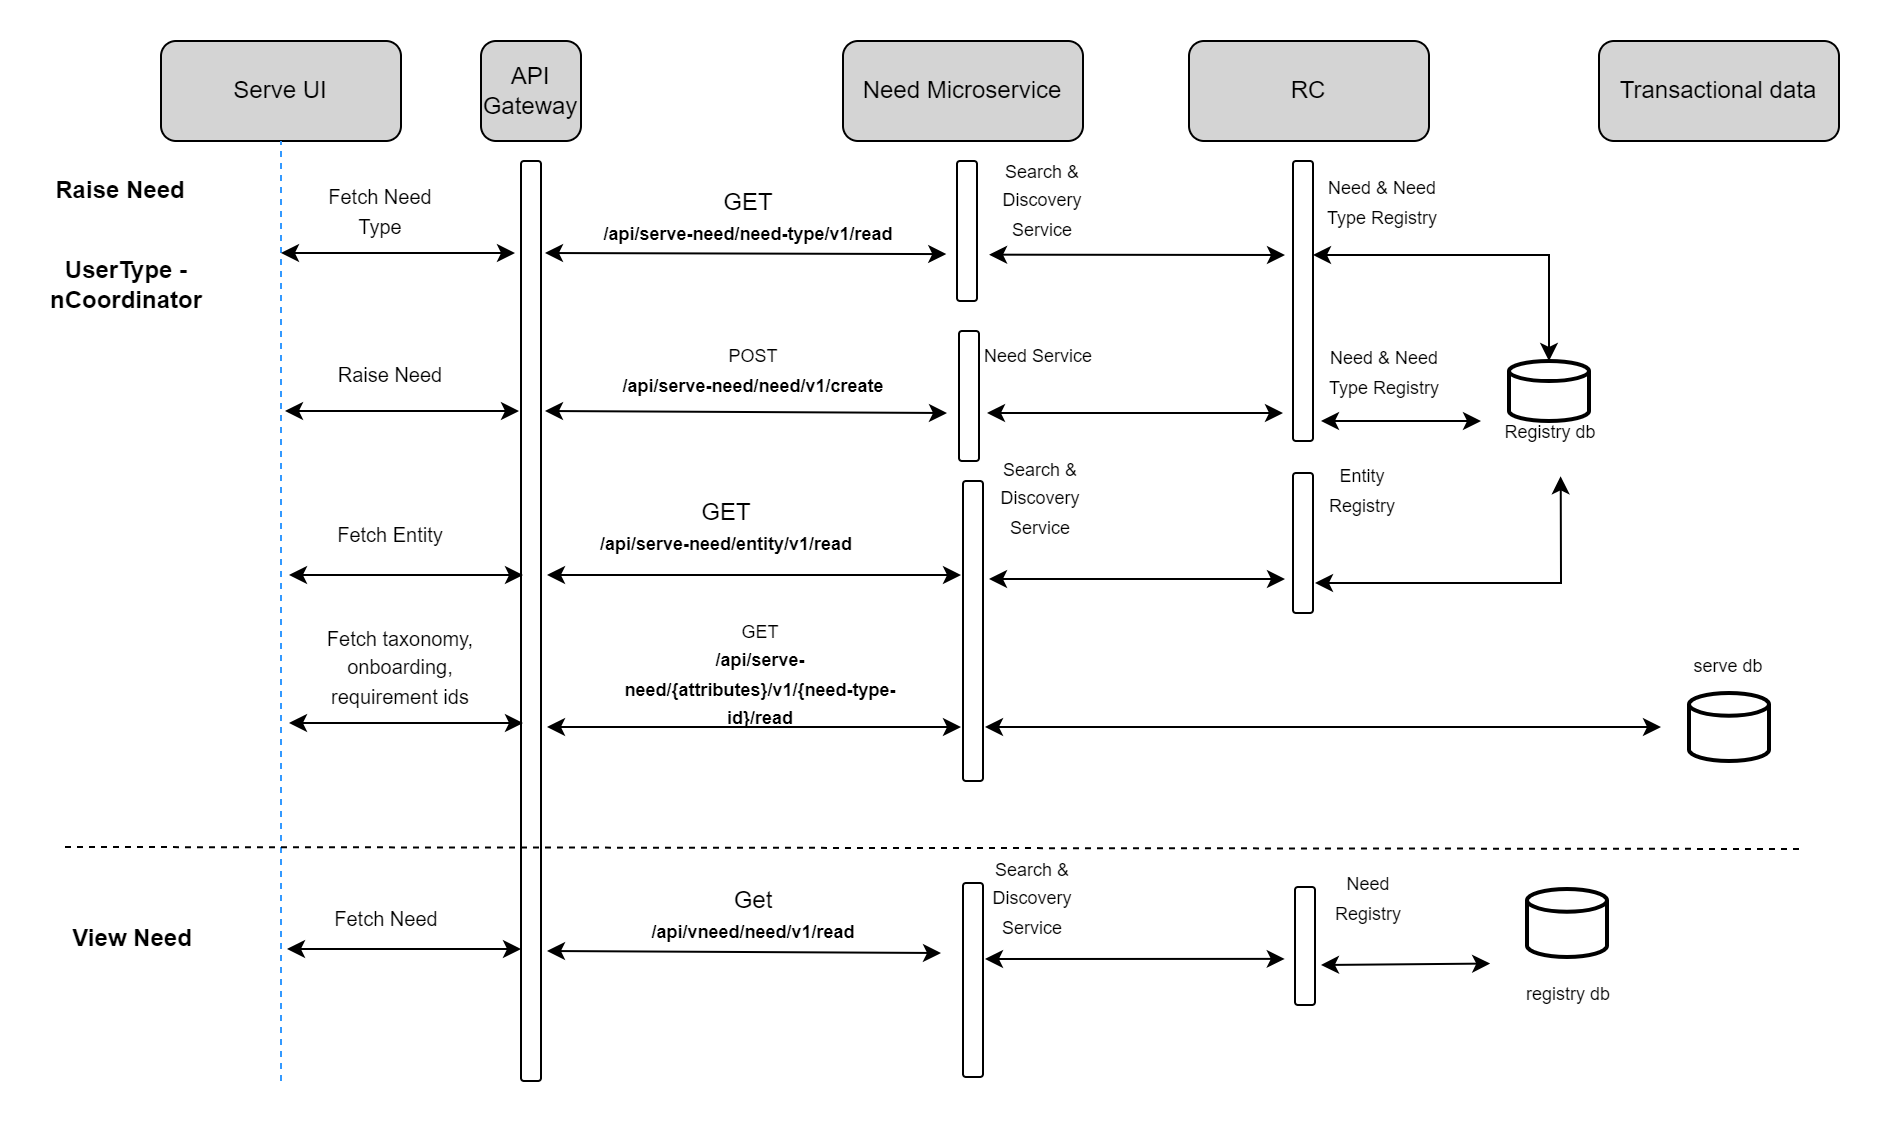

The diagram above was exported from draw.io. Its source (the exported page's mxGraphModel, read from the mxfile embedded in the PNG):
<mxGraphModel dx="983" dy="384" grid="1" gridSize="10" guides="1" tooltips="1" connect="1" arrows="1" fold="1" page="1" pageScale="1" pageWidth="827" pageHeight="1169" math="0" shadow="0">
  <root>
    <mxCell id="0" />
    <mxCell id="1" parent="0" />
    <mxCell id="IIvIH5pvJwppM5uGBa18-9" value="Serve UI" style="rounded=1;whiteSpace=wrap;html=1;fillColor=#D4D4D4;" parent="1" vertex="1">
      <mxGeometry x="70" y="30" width="120" height="50" as="geometry" />
    </mxCell>
    <mxCell id="IIvIH5pvJwppM5uGBa18-10" value="API Gateway" style="rounded=1;whiteSpace=wrap;html=1;fillColor=#D4D4D4;" parent="1" vertex="1">
      <mxGeometry x="230" y="30" width="50" height="50" as="geometry" />
    </mxCell>
    <mxCell id="IIvIH5pvJwppM5uGBa18-12" value="Need Microservice" style="rounded=1;whiteSpace=wrap;html=1;fillColor=#D4D4D4;" parent="1" vertex="1">
      <mxGeometry x="411" y="30" width="120" height="50" as="geometry" />
    </mxCell>
    <mxCell id="IIvIH5pvJwppM5uGBa18-14" value="" style="endArrow=none;dashed=1;html=1;rounded=0;strokeColor=#3399FF;" parent="1" edge="1">
      <mxGeometry width="50" height="50" relative="1" as="geometry">
        <mxPoint x="130" y="130" as="sourcePoint" />
        <mxPoint x="130" y="80" as="targetPoint" />
      </mxGeometry>
    </mxCell>
    <mxCell id="IIvIH5pvJwppM5uGBa18-15" value="" style="rounded=1;whiteSpace=wrap;html=1;" parent="1" vertex="1">
      <mxGeometry x="250" y="90" width="10" height="460" as="geometry" />
    </mxCell>
    <mxCell id="IIvIH5pvJwppM5uGBa18-16" value="" style="rounded=1;whiteSpace=wrap;html=1;" parent="1" vertex="1">
      <mxGeometry x="468" y="90" width="10" height="70" as="geometry" />
    </mxCell>
    <mxCell id="IIvIH5pvJwppM5uGBa18-19" value="&lt;b&gt;Raise Need&lt;/b&gt;" style="text;html=1;strokeColor=none;fillColor=none;align=center;verticalAlign=middle;whiteSpace=wrap;rounded=0;" parent="1" vertex="1">
      <mxGeometry x="10" y="90" width="80" height="30" as="geometry" />
    </mxCell>
    <mxCell id="IIvIH5pvJwppM5uGBa18-23" value="" style="endArrow=none;dashed=1;html=1;rounded=0;strokeColor=#3399FF;" parent="1" edge="1">
      <mxGeometry width="50" height="50" relative="1" as="geometry">
        <mxPoint x="130" y="550" as="sourcePoint" />
        <mxPoint x="130" y="131" as="targetPoint" />
      </mxGeometry>
    </mxCell>
    <mxCell id="IIvIH5pvJwppM5uGBa18-26" value="&lt;br&gt;GET&lt;br&gt;&lt;font style=&quot;font-size: 9px;&quot;&gt;&lt;b&gt;&lt;font style=&quot;&quot;&gt;/&lt;/font&gt;api/serve-need/need-type/v1/read&lt;/b&gt;&lt;/font&gt;" style="text;html=1;strokeColor=none;fillColor=none;align=center;verticalAlign=middle;whiteSpace=wrap;rounded=0;" parent="1" vertex="1">
      <mxGeometry x="288" y="96" width="152" height="30" as="geometry" />
    </mxCell>
    <mxCell id="IIvIH5pvJwppM5uGBa18-28" value="&lt;font style=&quot;font-size: 10px;&quot;&gt;Fetch Need Type&lt;/font&gt;" style="text;html=1;strokeColor=none;fillColor=none;align=center;verticalAlign=middle;whiteSpace=wrap;rounded=0;" parent="1" vertex="1">
      <mxGeometry x="150" y="100" width="60" height="30" as="geometry" />
    </mxCell>
    <mxCell id="IIvIH5pvJwppM5uGBa18-29" value="" style="endArrow=classic;startArrow=classic;html=1;rounded=0;entryX=-0.536;entryY=0.665;entryDx=0;entryDy=0;entryPerimeter=0;" parent="1" target="IIvIH5pvJwppM5uGBa18-16" edge="1">
      <mxGeometry width="50" height="50" relative="1" as="geometry">
        <mxPoint x="262" y="136" as="sourcePoint" />
        <mxPoint x="550" y="136" as="targetPoint" />
      </mxGeometry>
    </mxCell>
    <mxCell id="IIvIH5pvJwppM5uGBa18-30" value="" style="endArrow=classic;startArrow=classic;html=1;rounded=0;" parent="1" edge="1">
      <mxGeometry width="50" height="50" relative="1" as="geometry">
        <mxPoint x="130" y="136" as="sourcePoint" />
        <mxPoint x="247" y="136" as="targetPoint" />
      </mxGeometry>
    </mxCell>
    <mxCell id="IIvIH5pvJwppM5uGBa18-31" value="&lt;font style=&quot;font-size: 10px;&quot;&gt;Raise Need&lt;/font&gt;" style="text;html=1;strokeColor=none;fillColor=none;align=center;verticalAlign=middle;whiteSpace=wrap;rounded=0;" parent="1" vertex="1">
      <mxGeometry x="150" y="182" width="70" height="30" as="geometry" />
    </mxCell>
    <mxCell id="IIvIH5pvJwppM5uGBa18-33" value="&lt;font style=&quot;font-size: 9px;&quot;&gt;Search &amp;amp; Discovery Service&lt;/font&gt;" style="text;html=1;strokeColor=none;fillColor=none;align=center;verticalAlign=middle;whiteSpace=wrap;rounded=0;" parent="1" vertex="1">
      <mxGeometry x="481" y="94" width="60" height="30" as="geometry" />
    </mxCell>
    <mxCell id="IIvIH5pvJwppM5uGBa18-35" value="" style="rounded=1;whiteSpace=wrap;html=1;" parent="1" vertex="1">
      <mxGeometry x="469" y="175" width="10" height="65" as="geometry" />
    </mxCell>
    <mxCell id="IIvIH5pvJwppM5uGBa18-36" value="&lt;font style=&quot;font-size: 9px;&quot;&gt;Need Service&lt;/font&gt;" style="text;html=1;strokeColor=none;fillColor=none;align=center;verticalAlign=middle;whiteSpace=wrap;rounded=0;" parent="1" vertex="1">
      <mxGeometry x="479" y="172" width="60" height="30" as="geometry" />
    </mxCell>
    <mxCell id="IIvIH5pvJwppM5uGBa18-42" value="&lt;font style=&quot;font-size: 9px;&quot;&gt;Registry db&lt;/font&gt;" style="text;html=1;strokeColor=none;fillColor=none;align=center;verticalAlign=middle;whiteSpace=wrap;rounded=0;" parent="1" vertex="1">
      <mxGeometry x="735" y="210" width="60" height="30" as="geometry" />
    </mxCell>
    <mxCell id="IIvIH5pvJwppM5uGBa18-44" value="&lt;font style=&quot;font-size: 9px;&quot;&gt;&lt;br&gt;POST&lt;br&gt;&lt;b&gt;/api/serve-need/need/v1/create&lt;/b&gt;&lt;/font&gt;" style="text;html=1;strokeColor=none;fillColor=none;align=center;verticalAlign=middle;whiteSpace=wrap;rounded=0;" parent="1" vertex="1">
      <mxGeometry x="293" y="172" width="147" height="30" as="geometry" />
    </mxCell>
    <mxCell id="FJ_iHXteo2XnUyxdidTX-3" value="&lt;font style=&quot;font-size: 10px;&quot;&gt;Fetch Entity&lt;/font&gt;" style="text;html=1;strokeColor=none;fillColor=none;align=center;verticalAlign=middle;whiteSpace=wrap;rounded=0;" parent="1" vertex="1">
      <mxGeometry x="150" y="262" width="70" height="30" as="geometry" />
    </mxCell>
    <mxCell id="FJ_iHXteo2XnUyxdidTX-6" value="&lt;br style=&quot;border-color: var(--border-color); font-size: 9px;&quot;&gt;GET&lt;br style=&quot;border-color: var(--border-color); font-size: 9px;&quot;&gt;&lt;b style=&quot;border-color: var(--border-color); font-size: 9px;&quot;&gt;/api/serve-need/entity/v1/read&lt;/b&gt;" style="text;html=1;strokeColor=none;fillColor=none;align=center;verticalAlign=middle;whiteSpace=wrap;rounded=0;" parent="1" vertex="1">
      <mxGeometry x="273" y="251" width="160" height="30" as="geometry" />
    </mxCell>
    <mxCell id="FJ_iHXteo2XnUyxdidTX-7" value="" style="rounded=1;whiteSpace=wrap;html=1;" parent="1" vertex="1">
      <mxGeometry x="471" y="250" width="10" height="150" as="geometry" />
    </mxCell>
    <mxCell id="jOzV8WsB9NyJZXDBHpbu-1" value="" style="endArrow=classic;startArrow=classic;html=1;rounded=0;" parent="1" edge="1">
      <mxGeometry width="50" height="50" relative="1" as="geometry">
        <mxPoint x="263" y="297" as="sourcePoint" />
        <mxPoint x="470" y="297" as="targetPoint" />
      </mxGeometry>
    </mxCell>
    <mxCell id="uUQ5yI4GX-GEfJIMU-MR-1" value="&lt;font style=&quot;font-size: 10px;&quot;&gt;Fetch taxonomy, onboarding, requirement ids&lt;/font&gt;" style="text;html=1;strokeColor=none;fillColor=none;align=center;verticalAlign=middle;whiteSpace=wrap;rounded=0;" parent="1" vertex="1">
      <mxGeometry x="150" y="328" width="80" height="30" as="geometry" />
    </mxCell>
    <mxCell id="uUQ5yI4GX-GEfJIMU-MR-3" value="&lt;font style=&quot;font-size: 9px;&quot;&gt;&lt;br&gt;GET&lt;br&gt;&lt;b&gt;/api/serve-need/{attributes}/v1/{need-type-id}/read&lt;/b&gt;&lt;/font&gt;" style="text;html=1;strokeColor=none;fillColor=none;align=center;verticalAlign=middle;whiteSpace=wrap;rounded=0;" parent="1" vertex="1">
      <mxGeometry x="290" y="324" width="160" height="30" as="geometry" />
    </mxCell>
    <mxCell id="uUQ5yI4GX-GEfJIMU-MR-4" value="" style="endArrow=classic;startArrow=classic;html=1;rounded=0;" parent="1" edge="1">
      <mxGeometry width="50" height="50" relative="1" as="geometry">
        <mxPoint x="263" y="373" as="sourcePoint" />
        <mxPoint x="470" y="373" as="targetPoint" />
      </mxGeometry>
    </mxCell>
    <mxCell id="H0S52sxVYjrT-XaHIfiI-1" value="" style="endArrow=classic;startArrow=classic;html=1;rounded=0;" parent="1" edge="1">
      <mxGeometry width="50" height="50" relative="1" as="geometry">
        <mxPoint x="134" y="297" as="sourcePoint" />
        <mxPoint x="251" y="297" as="targetPoint" />
      </mxGeometry>
    </mxCell>
    <mxCell id="H0S52sxVYjrT-XaHIfiI-2" value="" style="endArrow=classic;startArrow=classic;html=1;rounded=0;" parent="1" edge="1">
      <mxGeometry width="50" height="50" relative="1" as="geometry">
        <mxPoint x="134" y="371" as="sourcePoint" />
        <mxPoint x="251" y="371" as="targetPoint" />
      </mxGeometry>
    </mxCell>
    <mxCell id="rfTTKX0FmdTVA_oE0XAc-1" value="&lt;br&gt;Get&lt;br&gt;&lt;b&gt;&lt;font style=&quot;font-size: 9px;&quot;&gt;/api/vneed/need/v1/read&lt;/font&gt;&lt;/b&gt;" style="text;html=1;strokeColor=none;fillColor=none;align=center;verticalAlign=middle;whiteSpace=wrap;rounded=0;" parent="1" vertex="1">
      <mxGeometry x="283" y="445" width="167" height="30" as="geometry" />
    </mxCell>
    <mxCell id="rfTTKX0FmdTVA_oE0XAc-2" value="&lt;font style=&quot;font-size: 10px;&quot;&gt;Fetch Need&lt;/font&gt;" style="text;html=1;strokeColor=none;fillColor=none;align=center;verticalAlign=middle;whiteSpace=wrap;rounded=0;" parent="1" vertex="1">
      <mxGeometry x="153" y="454" width="60" height="30" as="geometry" />
    </mxCell>
    <mxCell id="rfTTKX0FmdTVA_oE0XAc-3" value="" style="endArrow=classic;startArrow=classic;html=1;rounded=0;" parent="1" edge="1">
      <mxGeometry width="50" height="50" relative="1" as="geometry">
        <mxPoint x="133" y="484" as="sourcePoint" />
        <mxPoint x="250" y="484" as="targetPoint" />
      </mxGeometry>
    </mxCell>
    <mxCell id="rfTTKX0FmdTVA_oE0XAc-4" value="&lt;b&gt;View Need&lt;/b&gt;" style="text;html=1;strokeColor=none;fillColor=none;align=center;verticalAlign=middle;whiteSpace=wrap;rounded=0;" parent="1" vertex="1">
      <mxGeometry x="16" y="464" width="80" height="30" as="geometry" />
    </mxCell>
    <mxCell id="rfTTKX0FmdTVA_oE0XAc-8" value="" style="endArrow=none;dashed=1;html=1;rounded=0;" parent="1" edge="1">
      <mxGeometry width="50" height="50" relative="1" as="geometry">
        <mxPoint x="22" y="433" as="sourcePoint" />
        <mxPoint x="890" y="434" as="targetPoint" />
      </mxGeometry>
    </mxCell>
    <mxCell id="rfTTKX0FmdTVA_oE0XAc-9" value="" style="rounded=1;whiteSpace=wrap;html=1;" parent="1" vertex="1">
      <mxGeometry x="471" y="451" width="10" height="97" as="geometry" />
    </mxCell>
    <mxCell id="rfTTKX0FmdTVA_oE0XAc-11" value="" style="endArrow=classic;startArrow=classic;html=1;rounded=0;" parent="1" edge="1">
      <mxGeometry width="50" height="50" relative="1" as="geometry">
        <mxPoint x="263" y="485" as="sourcePoint" />
        <mxPoint x="460" y="486" as="targetPoint" />
      </mxGeometry>
    </mxCell>
    <mxCell id="RDP6gkLiyF2B7uCSi5qb-1" value="RC" style="rounded=1;whiteSpace=wrap;html=1;fillColor=#D4D4D4;" parent="1" vertex="1">
      <mxGeometry x="584" y="30" width="120" height="50" as="geometry" />
    </mxCell>
    <mxCell id="RDP6gkLiyF2B7uCSi5qb-2" value="" style="rounded=1;whiteSpace=wrap;html=1;" parent="1" vertex="1">
      <mxGeometry x="636" y="90" width="10" height="140" as="geometry" />
    </mxCell>
    <mxCell id="RDP6gkLiyF2B7uCSi5qb-3" value="" style="strokeWidth=2;html=1;shape=mxgraph.flowchart.database;whiteSpace=wrap;" parent="1" vertex="1">
      <mxGeometry x="744" y="190" width="40" height="30" as="geometry" />
    </mxCell>
    <mxCell id="RDP6gkLiyF2B7uCSi5qb-4" value="" style="endArrow=classic;startArrow=classic;html=1;rounded=0;entryX=-0.536;entryY=0.665;entryDx=0;entryDy=0;entryPerimeter=0;exitX=1.604;exitY=0.669;exitDx=0;exitDy=0;exitPerimeter=0;" parent="1" source="IIvIH5pvJwppM5uGBa18-16" edge="1">
      <mxGeometry width="50" height="50" relative="1" as="geometry">
        <mxPoint x="431" y="136" as="sourcePoint" />
        <mxPoint x="632" y="137" as="targetPoint" />
      </mxGeometry>
    </mxCell>
    <mxCell id="RDP6gkLiyF2B7uCSi5qb-6" value="&lt;font style=&quot;font-size: 9px;&quot;&gt;Need &amp;amp; Need Type Registry&lt;/font&gt;" style="text;html=1;strokeColor=none;fillColor=none;align=center;verticalAlign=middle;whiteSpace=wrap;rounded=0;" parent="1" vertex="1">
      <mxGeometry x="651" y="95" width="60" height="30" as="geometry" />
    </mxCell>
    <mxCell id="RDP6gkLiyF2B7uCSi5qb-7" value="" style="endArrow=classic;startArrow=classic;html=1;rounded=0;entryX=-0.536;entryY=0.665;entryDx=0;entryDy=0;entryPerimeter=0;" parent="1" edge="1">
      <mxGeometry width="50" height="50" relative="1" as="geometry">
        <mxPoint x="262" y="215" as="sourcePoint" />
        <mxPoint x="463" y="216" as="targetPoint" />
      </mxGeometry>
    </mxCell>
    <mxCell id="RDP6gkLiyF2B7uCSi5qb-8" value="" style="endArrow=classic;startArrow=classic;html=1;rounded=0;" parent="1" edge="1">
      <mxGeometry width="50" height="50" relative="1" as="geometry">
        <mxPoint x="132" y="215" as="sourcePoint" />
        <mxPoint x="249" y="215" as="targetPoint" />
      </mxGeometry>
    </mxCell>
    <mxCell id="RDP6gkLiyF2B7uCSi5qb-9" value="" style="endArrow=classic;startArrow=classic;html=1;rounded=0;entryX=-0.536;entryY=0.665;entryDx=0;entryDy=0;entryPerimeter=0;exitX=1.604;exitY=0.669;exitDx=0;exitDy=0;exitPerimeter=0;" parent="1" edge="1">
      <mxGeometry width="50" height="50" relative="1" as="geometry">
        <mxPoint x="483" y="216" as="sourcePoint" />
        <mxPoint x="631" y="216" as="targetPoint" />
      </mxGeometry>
    </mxCell>
    <mxCell id="RDP6gkLiyF2B7uCSi5qb-10" value="" style="rounded=1;whiteSpace=wrap;html=1;" parent="1" vertex="1">
      <mxGeometry x="636" y="246" width="10" height="70" as="geometry" />
    </mxCell>
    <mxCell id="RDP6gkLiyF2B7uCSi5qb-11" value="&lt;font style=&quot;font-size: 9px;&quot;&gt;Need &amp;amp; Need Type Registry&lt;/font&gt;" style="text;html=1;strokeColor=none;fillColor=none;align=center;verticalAlign=middle;whiteSpace=wrap;rounded=0;" parent="1" vertex="1">
      <mxGeometry x="652" y="180" width="60" height="30" as="geometry" />
    </mxCell>
    <mxCell id="RDP6gkLiyF2B7uCSi5qb-13" value="&lt;font style=&quot;font-size: 9px;&quot;&gt;Search &amp;amp; Discovery Service&lt;/font&gt;" style="text;html=1;strokeColor=none;fillColor=none;align=center;verticalAlign=middle;whiteSpace=wrap;rounded=0;" parent="1" vertex="1">
      <mxGeometry x="480" y="243" width="60" height="30" as="geometry" />
    </mxCell>
    <mxCell id="RDP6gkLiyF2B7uCSi5qb-14" value="" style="endArrow=classic;startArrow=classic;html=1;rounded=0;entryX=-0.536;entryY=0.665;entryDx=0;entryDy=0;entryPerimeter=0;exitX=1.604;exitY=0.669;exitDx=0;exitDy=0;exitPerimeter=0;" parent="1" edge="1">
      <mxGeometry width="50" height="50" relative="1" as="geometry">
        <mxPoint x="484" y="299" as="sourcePoint" />
        <mxPoint x="632" y="299" as="targetPoint" />
      </mxGeometry>
    </mxCell>
    <mxCell id="RDP6gkLiyF2B7uCSi5qb-18" value="" style="endArrow=classic;startArrow=classic;html=1;rounded=0;exitX=1.604;exitY=0.669;exitDx=0;exitDy=0;exitPerimeter=0;" parent="1" edge="1">
      <mxGeometry width="50" height="50" relative="1" as="geometry">
        <mxPoint x="482" y="373" as="sourcePoint" />
        <mxPoint x="820" y="373" as="targetPoint" />
      </mxGeometry>
    </mxCell>
    <mxCell id="RDP6gkLiyF2B7uCSi5qb-19" value="" style="strokeWidth=2;html=1;shape=mxgraph.flowchart.database;whiteSpace=wrap;" parent="1" vertex="1">
      <mxGeometry x="834" y="356" width="40" height="34" as="geometry" />
    </mxCell>
    <mxCell id="RDP6gkLiyF2B7uCSi5qb-20" value="&lt;font style=&quot;font-size: 9px;&quot;&gt;serve db&lt;/font&gt;" style="text;html=1;strokeColor=none;fillColor=none;align=center;verticalAlign=middle;whiteSpace=wrap;rounded=0;" parent="1" vertex="1">
      <mxGeometry x="824" y="327" width="60" height="30" as="geometry" />
    </mxCell>
    <mxCell id="RDP6gkLiyF2B7uCSi5qb-23" value="&lt;font style=&quot;font-size: 9px;&quot;&gt;Search &amp;amp; Discovery Service&lt;/font&gt;" style="text;html=1;strokeColor=none;fillColor=none;align=center;verticalAlign=middle;whiteSpace=wrap;rounded=0;" parent="1" vertex="1">
      <mxGeometry x="476" y="443" width="60" height="30" as="geometry" />
    </mxCell>
    <mxCell id="RDP6gkLiyF2B7uCSi5qb-24" value="&lt;font style=&quot;font-size: 9px;&quot;&gt;Entity Registry&lt;/font&gt;" style="text;html=1;strokeColor=none;fillColor=none;align=center;verticalAlign=middle;whiteSpace=wrap;rounded=0;" parent="1" vertex="1">
      <mxGeometry x="641" y="239" width="60" height="30" as="geometry" />
    </mxCell>
    <mxCell id="LRxR9i2LK527KTjaZYGJ-1" value="Transactional data" style="rounded=1;whiteSpace=wrap;html=1;fillColor=#D4D4D4;" parent="1" vertex="1">
      <mxGeometry x="789" y="30" width="120" height="50" as="geometry" />
    </mxCell>
    <mxCell id="LRxR9i2LK527KTjaZYGJ-5" value="" style="endArrow=classic;startArrow=classic;html=1;rounded=0;exitX=1.604;exitY=0.669;exitDx=0;exitDy=0;exitPerimeter=0;entryX=0.5;entryY=0;entryDx=0;entryDy=0;entryPerimeter=0;" parent="1" target="RDP6gkLiyF2B7uCSi5qb-3" edge="1">
      <mxGeometry width="50" height="50" relative="1" as="geometry">
        <mxPoint x="646" y="137" as="sourcePoint" />
        <mxPoint x="830" y="137" as="targetPoint" />
        <Array as="points">
          <mxPoint x="764" y="137" />
        </Array>
      </mxGeometry>
    </mxCell>
    <mxCell id="LRxR9i2LK527KTjaZYGJ-7" value="" style="endArrow=classic;startArrow=classic;html=1;rounded=0;exitX=1.604;exitY=0.669;exitDx=0;exitDy=0;exitPerimeter=0;entryX=0.58;entryY=1.255;entryDx=0;entryDy=0;entryPerimeter=0;" parent="1" target="IIvIH5pvJwppM5uGBa18-42" edge="1">
      <mxGeometry width="50" height="50" relative="1" as="geometry">
        <mxPoint x="647" y="301" as="sourcePoint" />
        <mxPoint x="860" y="240" as="targetPoint" />
        <Array as="points">
          <mxPoint x="770" y="301" />
        </Array>
      </mxGeometry>
    </mxCell>
    <mxCell id="IoXt4r6ghvoTpesdh1Yg-1" value="" style="endArrow=classic;startArrow=classic;html=1;rounded=0;" parent="1" edge="1">
      <mxGeometry width="50" height="50" relative="1" as="geometry">
        <mxPoint x="650" y="220" as="sourcePoint" />
        <mxPoint x="730" y="220" as="targetPoint" />
      </mxGeometry>
    </mxCell>
    <mxCell id="IoXt4r6ghvoTpesdh1Yg-2" value="" style="endArrow=classic;startArrow=classic;html=1;rounded=0;entryX=-0.512;entryY=0.643;entryDx=0;entryDy=0;entryPerimeter=0;" parent="1" edge="1">
      <mxGeometry width="50" height="50" relative="1" as="geometry">
        <mxPoint x="482" y="489" as="sourcePoint" />
        <mxPoint x="631.8800000000001" y="488.937" as="targetPoint" />
      </mxGeometry>
    </mxCell>
    <mxCell id="IoXt4r6ghvoTpesdh1Yg-3" value="" style="strokeWidth=2;html=1;shape=mxgraph.flowchart.database;whiteSpace=wrap;" parent="1" vertex="1">
      <mxGeometry x="753" y="454" width="40" height="34" as="geometry" />
    </mxCell>
    <mxCell id="IoXt4r6ghvoTpesdh1Yg-4" value="&lt;font style=&quot;font-size: 9px;&quot;&gt;registry db&lt;/font&gt;" style="text;html=1;strokeColor=none;fillColor=none;align=center;verticalAlign=middle;whiteSpace=wrap;rounded=0;" parent="1" vertex="1">
      <mxGeometry x="744" y="491" width="60" height="30" as="geometry" />
    </mxCell>
    <mxCell id="IoXt4r6ghvoTpesdh1Yg-5" value="" style="rounded=1;whiteSpace=wrap;html=1;" parent="1" vertex="1">
      <mxGeometry x="637" y="453" width="10" height="59" as="geometry" />
    </mxCell>
    <mxCell id="IoXt4r6ghvoTpesdh1Yg-6" value="" style="endArrow=classic;startArrow=classic;html=1;rounded=0;entryX=-0.157;entryY=0.076;entryDx=0;entryDy=0;entryPerimeter=0;" parent="1" edge="1">
      <mxGeometry width="50" height="50" relative="1" as="geometry">
        <mxPoint x="650" y="492" as="sourcePoint" />
        <mxPoint x="734.5799999999999" y="491.28" as="targetPoint" />
      </mxGeometry>
    </mxCell>
    <mxCell id="e4XIi-allO9fWmnFK8bD-1" value="&lt;font style=&quot;font-size: 9px;&quot;&gt;Need &lt;br&gt;Registry&lt;/font&gt;" style="text;html=1;strokeColor=none;fillColor=none;align=center;verticalAlign=middle;whiteSpace=wrap;rounded=0;" parent="1" vertex="1">
      <mxGeometry x="644" y="443" width="60" height="30" as="geometry" />
    </mxCell>
    <mxCell id="jsycCzgSkGqdwm2wfKun-1" value="&lt;b&gt;UserType - nCoordinator&lt;/b&gt;" style="text;html=1;strokeColor=none;fillColor=none;align=center;verticalAlign=middle;whiteSpace=wrap;rounded=0;" vertex="1" parent="1">
      <mxGeometry x="13" y="137" width="80" height="30" as="geometry" />
    </mxCell>
  </root>
</mxGraphModel>